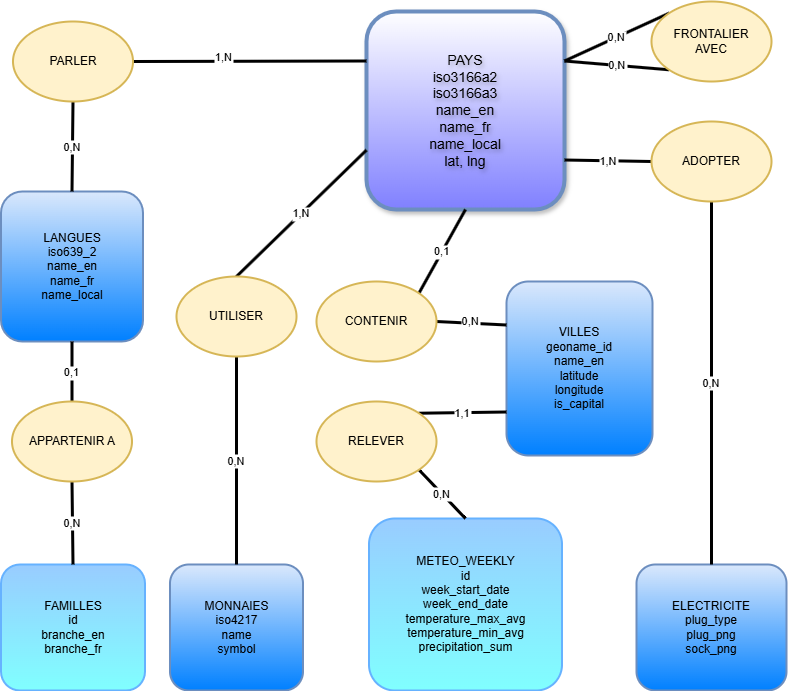

The diagram above was exported from draw.io. Its source (the exported page's mxGraphModel, read from the mxfile embedded in the PNG):
<mxGraphModel dx="581" dy="512" grid="1" gridSize="10" guides="1" tooltips="1" connect="1" arrows="1" fold="1" page="1" pageScale="1" pageWidth="827" pageHeight="1169" math="0" shadow="0">
  <root>
    <mxCell id="0" />
    <mxCell id="1" parent="0" />
    <mxCell id="Rr7mhDnzJNRQO29uezbM-232" value="PAYS&#10;iso3166a2&#10;iso3166a3&#10;name_en&#10;name_fr&#10;name_local&#10;lat, lng" style="whiteSpace=wrap;strokeWidth=4;perimeterSpacing=0;rounded=1;glass=0;shadow=1;fillColor=default;strokeColor=#6c8ebf;gradientColor=light-dark(#8080ff, #ededed);fontSize=14;labelBackgroundColor=none;labelBorderColor=none;textShadow=1;fontStyle=0" parent="1" vertex="1">
      <mxGeometry x="400" y="280" width="198" height="198" as="geometry" />
    </mxCell>
    <mxCell id="Rr7mhDnzJNRQO29uezbM-233" value="LANGUES&#10;iso639_2&#10;name_en&#10;name_fr&#10;name_local" style="whiteSpace=wrap;strokeWidth=2;rounded=1;fillColor=#dae8fc;strokeColor=#6c8ebf;gradientColor=light-dark(#0080ff, #ededed);" parent="1" vertex="1">
      <mxGeometry x="34.5" y="460" width="142" height="150" as="geometry" />
    </mxCell>
    <mxCell id="Rr7mhDnzJNRQO29uezbM-234" value="FAMILLES&#10;id&#10;branche_en&#10;branche_fr" style="whiteSpace=wrap;strokeWidth=2;fillColor=#99CCFF;strokeColor=#66B2FF;rounded=1;gradientColor=light-dark(#80ffff, #ededed);" parent="1" vertex="1">
      <mxGeometry x="34.5" y="833" width="144" height="126" as="geometry" />
    </mxCell>
    <mxCell id="Rr7mhDnzJNRQO29uezbM-235" value="MONNAIES&#10;iso4217&#10;name&#10;symbol" style="whiteSpace=wrap;strokeWidth=2;fillColor=#dae8fc;strokeColor=#6c8ebf;rounded=1;gradientColor=light-dark(#0080ff, #ededed);" parent="1" vertex="1">
      <mxGeometry x="203.5" y="833" width="133" height="126" as="geometry" />
    </mxCell>
    <mxCell id="Rr7mhDnzJNRQO29uezbM-236" value="VILLES&#10;geoname_id&#10;name_en&#10;latitude&#10;longitude&#10;is_capital" style="whiteSpace=wrap;strokeWidth=2;fillColor=#dae8fc;strokeColor=#6c8ebf;rounded=1;gradientColor=light-dark(#0080ff, #ededed);" parent="1" vertex="1">
      <mxGeometry x="540" y="550" width="146" height="174" as="geometry" />
    </mxCell>
    <mxCell id="Rr7mhDnzJNRQO29uezbM-237" value="METEO_WEEKLY&#10;id&#10;week_start_date&#10;week_end_date&#10;temperature_max_avg&#10;temperature_min_avg&#10;precipitation_sum" style="whiteSpace=wrap;strokeWidth=2;gradientColor=light-dark(#80ffff, #ededed);rounded=1;strokeColor=#66B2FF;fillColor=#99CCFF;" parent="1" vertex="1">
      <mxGeometry x="402.5" y="787" width="193" height="172" as="geometry" />
    </mxCell>
    <mxCell id="Rr7mhDnzJNRQO29uezbM-238" value="ELECTRICITE&#10;plug_type&#10;plug_png&#10;sock_png" style="whiteSpace=wrap;strokeWidth=2;fillColor=#dae8fc;strokeColor=#6c8ebf;rounded=1;gradientColor=light-dark(#0080ff, #ededed);" parent="1" vertex="1">
      <mxGeometry x="670" y="833" width="150" height="126" as="geometry" />
    </mxCell>
    <mxCell id="Rr7mhDnzJNRQO29uezbM-246" value="1,N" style="curved=0;startArrow=none;endArrow=none;exitX=0;exitY=0.25;entryX=1;entryY=0.5;rounded=0;entryDx=0;entryDy=0;strokeWidth=3;endFill=0;exitDx=0;exitDy=0;" parent="1" source="Rr7mhDnzJNRQO29uezbM-232" target="2" edge="1">
      <mxGeometry x="0.2205" y="-4" relative="1" as="geometry">
        <Array as="points" />
        <mxPoint as="offset" />
        <mxPoint x="159" y="333" as="targetPoint" />
      </mxGeometry>
    </mxCell>
    <mxCell id="Rr7mhDnzJNRQO29uezbM-247" value="0,N" style="curved=1;startArrow=none;endArrow=none;exitX=0.5;exitY=1;entryX=0.5;entryY=0;rounded=0;strokeWidth=3;endFill=0;exitDx=0;exitDy=0;" parent="1" source="2" target="Rr7mhDnzJNRQO29uezbM-233" edge="1">
      <mxGeometry relative="1" as="geometry">
        <Array as="points" />
        <mxPoint x="106" y="386" as="sourcePoint" />
      </mxGeometry>
    </mxCell>
    <mxCell id="Rr7mhDnzJNRQO29uezbM-248" value="1,N" style="curved=0;startArrow=none;endArrow=none;exitX=0;exitY=0.7;entryX=0.5;entryY=0;rounded=0;strokeWidth=3;endFill=0;entryDx=0;entryDy=0;" parent="1" source="Rr7mhDnzJNRQO29uezbM-232" target="3" edge="1">
      <mxGeometry x="0.0021" relative="1" as="geometry">
        <Array as="points" />
        <mxPoint as="offset" />
        <mxPoint x="286" y="585" as="targetPoint" />
      </mxGeometry>
    </mxCell>
    <mxCell id="Rr7mhDnzJNRQO29uezbM-249" value="0,N" style="curved=1;startArrow=none;endArrow=none;exitX=0.5;exitY=1;entryX=0.5;entryY=0;rounded=0;strokeWidth=3;exitDx=0;exitDy=0;endFill=0;" parent="1" source="3" target="Rr7mhDnzJNRQO29uezbM-235" edge="1">
      <mxGeometry relative="1" as="geometry">
        <Array as="points" />
        <mxPoint x="286" y="701" as="sourcePoint" />
      </mxGeometry>
    </mxCell>
    <mxCell id="Rr7mhDnzJNRQO29uezbM-250" value="0,N" style="curved=0;startArrow=none;endArrow=none;exitX=1;exitY=0.25;entryX=0;entryY=0;rounded=0;exitDx=0;exitDy=0;entryDx=0;entryDy=0;strokeWidth=3;endFill=0;" parent="1" source="Rr7mhDnzJNRQO29uezbM-232" target="8" edge="1">
      <mxGeometry relative="1" as="geometry">
        <Array as="points" />
      </mxGeometry>
    </mxCell>
    <mxCell id="Rr7mhDnzJNRQO29uezbM-251" value="0,N" style="curved=0;startArrow=none;endArrow=none;exitX=0;exitY=1;entryX=1;entryY=0.25;rounded=0;exitDx=0;exitDy=0;entryDx=0;entryDy=0;strokeWidth=3;endFill=0;" parent="1" source="8" target="Rr7mhDnzJNRQO29uezbM-232" edge="1">
      <mxGeometry relative="1" as="geometry">
        <Array as="points" />
      </mxGeometry>
    </mxCell>
    <mxCell id="Rr7mhDnzJNRQO29uezbM-252" value="1,N" style="curved=0;startArrow=none;endArrow=none;exitX=1;exitY=0.75;entryX=0;entryY=0.5;rounded=0;strokeWidth=3;entryDx=0;entryDy=0;endFill=0;exitDx=0;exitDy=0;" parent="1" source="Rr7mhDnzJNRQO29uezbM-232" target="9" edge="1">
      <mxGeometry relative="1" as="geometry">
        <Array as="points" />
        <mxPoint x="791" y="550" as="targetPoint" />
      </mxGeometry>
    </mxCell>
    <mxCell id="Rr7mhDnzJNRQO29uezbM-253" value="0,N" style="curved=0;startArrow=none;endArrow=none;exitX=0.5;exitY=1;entryX=0.5;entryY=0;rounded=0;strokeWidth=3;exitDx=0;exitDy=0;endFill=0;" parent="1" source="9" target="Rr7mhDnzJNRQO29uezbM-238" edge="1">
      <mxGeometry relative="1" as="geometry">
        <Array as="points" />
        <mxPoint x="791" y="670" as="sourcePoint" />
      </mxGeometry>
    </mxCell>
    <mxCell id="Rr7mhDnzJNRQO29uezbM-254" value="0,1" style="curved=0;startArrow=none;endArrow=none;exitX=0.5;exitY=1;entryX=0.5;entryY=0;rounded=0;strokeWidth=3;entryDx=0;entryDy=0;endFill=0;" parent="1" source="Rr7mhDnzJNRQO29uezbM-233" target="5" edge="1">
      <mxGeometry relative="1" as="geometry">
        <Array as="points" />
        <mxPoint x="104" y="670" as="targetPoint" />
      </mxGeometry>
    </mxCell>
    <mxCell id="Rr7mhDnzJNRQO29uezbM-255" value="0,N" style="curved=0;startArrow=none;endArrow=none;exitX=0.5;exitY=1;entryX=0.5;entryY=0;rounded=0;strokeWidth=3;exitDx=0;exitDy=0;endFill=0;" parent="1" source="5" target="Rr7mhDnzJNRQO29uezbM-234" edge="1">
      <mxGeometry relative="1" as="geometry">
        <Array as="points" />
        <mxPoint x="104" y="777" as="sourcePoint" />
      </mxGeometry>
    </mxCell>
    <mxCell id="Rr7mhDnzJNRQO29uezbM-256" value="0,1" style="curved=0;startArrow=none;endArrow=none;exitX=0.5;exitY=1;entryX=1;entryY=0;rounded=0;entryDx=0;entryDy=0;exitDx=0;exitDy=0;strokeWidth=3;endFill=0;" parent="1" source="Rr7mhDnzJNRQO29uezbM-232" target="6" edge="1">
      <mxGeometry relative="1" as="geometry">
        <Array as="points" />
        <mxPoint x="414" y="520" as="targetPoint" />
      </mxGeometry>
    </mxCell>
    <mxCell id="Rr7mhDnzJNRQO29uezbM-257" value="0,N" style="curved=0;startArrow=none;endArrow=none;exitX=0;exitY=0.25;entryX=1;entryY=0.5;rounded=0;entryDx=0;entryDy=0;startFill=0;endFill=0;exitDx=0;exitDy=0;strokeWidth=3;" parent="1" source="Rr7mhDnzJNRQO29uezbM-236" target="6" edge="1">
      <mxGeometry x="0.0118" y="-2" relative="1" as="geometry">
        <Array as="points" />
        <mxPoint as="offset" />
        <mxPoint x="472" y="578" as="targetPoint" />
      </mxGeometry>
    </mxCell>
    <mxCell id="Rr7mhDnzJNRQO29uezbM-258" value="1,1" style="curved=0;startArrow=none;endArrow=none;exitX=0;exitY=0.75;entryX=1;entryY=0;rounded=0;entryDx=0;entryDy=0;exitDx=0;exitDy=0;strokeWidth=3;endFill=0;" parent="1" source="Rr7mhDnzJNRQO29uezbM-236" target="7" edge="1">
      <mxGeometry relative="1" as="geometry">
        <Array as="points" />
        <mxPoint x="443" y="713" as="targetPoint" />
      </mxGeometry>
    </mxCell>
    <mxCell id="Rr7mhDnzJNRQO29uezbM-262" value="0,N" style="curved=1;startArrow=none;endArrow=none;exitX=1;exitY=1;entryX=0.5;entryY=0;rounded=0;exitDx=0;exitDy=0;entryDx=0;entryDy=0;strokeWidth=3;endFill=0;" parent="1" source="7" target="Rr7mhDnzJNRQO29uezbM-237" edge="1">
      <mxGeometry relative="1" as="geometry">
        <Array as="points" />
        <mxPoint x="443" y="771" as="sourcePoint" />
        <mxPoint x="261" y="933" as="targetPoint" />
      </mxGeometry>
    </mxCell>
    <mxCell id="2" value="PARLER" style="ellipse;whiteSpace=wrap;html=1;fillColor=#fff2cc;strokeColor=#d6b656;strokeWidth=2;" vertex="1" parent="1">
      <mxGeometry x="46.5" y="290" width="120" height="80" as="geometry" />
    </mxCell>
    <mxCell id="3" value="UTILISER" style="ellipse;whiteSpace=wrap;html=1;fillColor=#fff2cc;strokeColor=#d6b656;strokeWidth=2;" vertex="1" parent="1">
      <mxGeometry x="210" y="545" width="120" height="80" as="geometry" />
    </mxCell>
    <mxCell id="5" value="APPARTENIR A" style="ellipse;whiteSpace=wrap;html=1;fillColor=#fff2cc;strokeColor=#d6b656;strokeWidth=2;" vertex="1" parent="1">
      <mxGeometry x="45.5" y="670" width="120" height="80" as="geometry" />
    </mxCell>
    <mxCell id="6" value="CONTENIR" style="ellipse;whiteSpace=wrap;html=1;fillColor=#fff2cc;strokeColor=#d6b656;strokeWidth=2;" vertex="1" parent="1">
      <mxGeometry x="350" y="550" width="120" height="80" as="geometry" />
    </mxCell>
    <mxCell id="7" value="RELEVER" style="ellipse;whiteSpace=wrap;html=1;fillColor=#fff2cc;strokeColor=#d6b656;strokeWidth=2;" vertex="1" parent="1">
      <mxGeometry x="350" y="670" width="120" height="80" as="geometry" />
    </mxCell>
    <mxCell id="8" value="FRONTALIER&lt;br&gt;AVEC" style="ellipse;whiteSpace=wrap;html=1;fillColor=#fff2cc;strokeColor=#d6b656;strokeWidth=2;" vertex="1" parent="1">
      <mxGeometry x="685" y="270" width="120" height="80" as="geometry" />
    </mxCell>
    <mxCell id="9" value="ADOPTER" style="ellipse;whiteSpace=wrap;html=1;fillColor=#fff2cc;strokeColor=#d6b656;strokeWidth=2;" vertex="1" parent="1">
      <mxGeometry x="685" y="390" width="120" height="80" as="geometry" />
    </mxCell>
  </root>
</mxGraphModel>